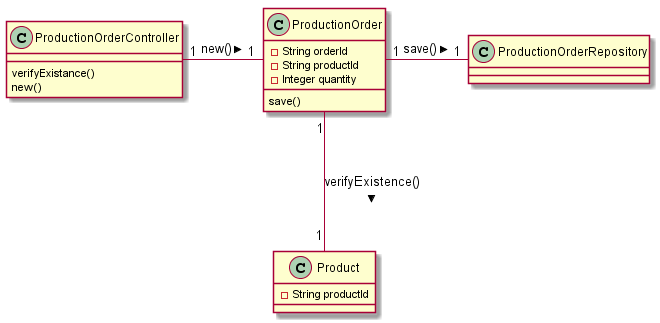

The diagram above was rendered by PlantUML. Its source (embedded in the PNG):
@startuml


class ProductionOrder {
  -String orderId
  -String productId
  -Integer quantity
  save()
}

class Product {
  -String productId
}

class ProductionOrderController {
  verifyExistance()
  new()
}

class ProductionOrderRepository {
}



ProductionOrder "1" --- "1" Product : verifyExistence() >
ProductionOrderController "1" - "1" ProductionOrder : new() >
ProductionOrder "1" - "1" ProductionOrderRepository : save() >

@enduml